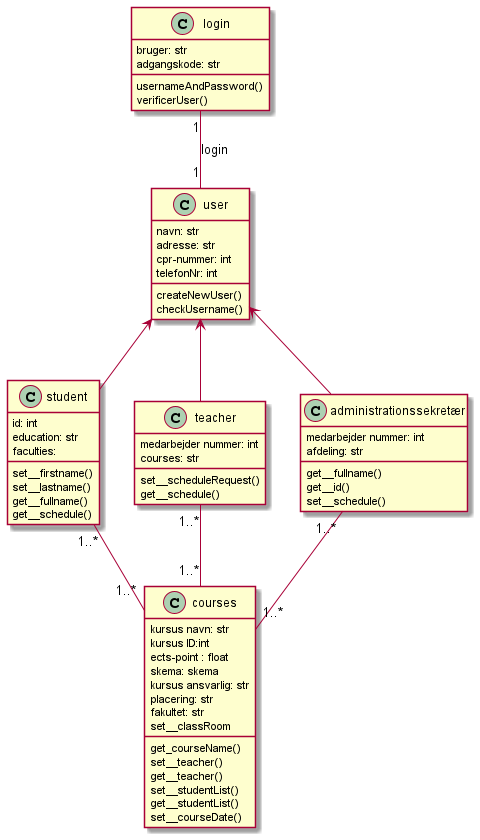

The diagram above was rendered by PlantUML. Its source (embedded in the PNG):
@startuml
'https://plantuml.com/class-diagram

class login{
bruger: str
adgangskode: str
usernameAndPassword()
verificerUser()

}

class user {
navn: str
adresse: str
cpr-nummer: int
telefonNr: int
createNewUser()
checkUsername()

}

class student {
id: int
education: str
faculties: 
set__firstname()
set__lastname()
get__fullname()
get__schedule()

}



class teacher{
medarbejder nummer: int
courses: str
set__scheduleRequest()
get__schedule()

}

class administrationssekretær {
medarbejder nummer: int
afdeling: str
get__fullname()
get__id()
set__schedule()
}

class courses {
kursus navn: str
kursus ID:int
ects-point : float
skema: skema
kursus ansvarlig: str
placering: str
fakultet: str
get_courseName()
set__teacher()
get__teacher()
set__studentList()
get__studentList()
set__courseDate()
set__classRoom

}



login "1" -- "1" user : login
user <--  teacher
user <-- student
user <-- administrationssekretær


teacher "1..*" -- "1..*" courses
student "1..*" -- "1..*" courses
administrationssekretær "1..*" -- "1..*" courses


@enduml